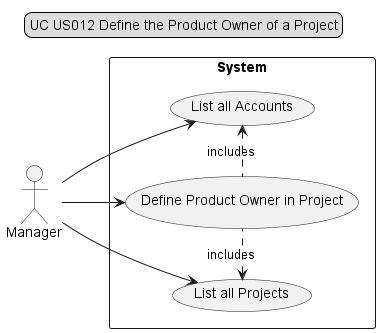

The diagram above was rendered by PlantUML. Its source (embedded in the PNG):
@startuml

legend top
UC US012 Define the Product Owner of a Project
end legend
left to right direction
actor "Manager"
rectangle System {
    "Manager" --> (List all Accounts)
    (List all Accounts) <. (Define Product Owner in Project) : includes
    "Manager" --> (List all Projects)
    (List all Projects) <. (Define Product Owner in Project) : includes
    "Manager" --> (Define Product Owner in Project)
}

@enduml